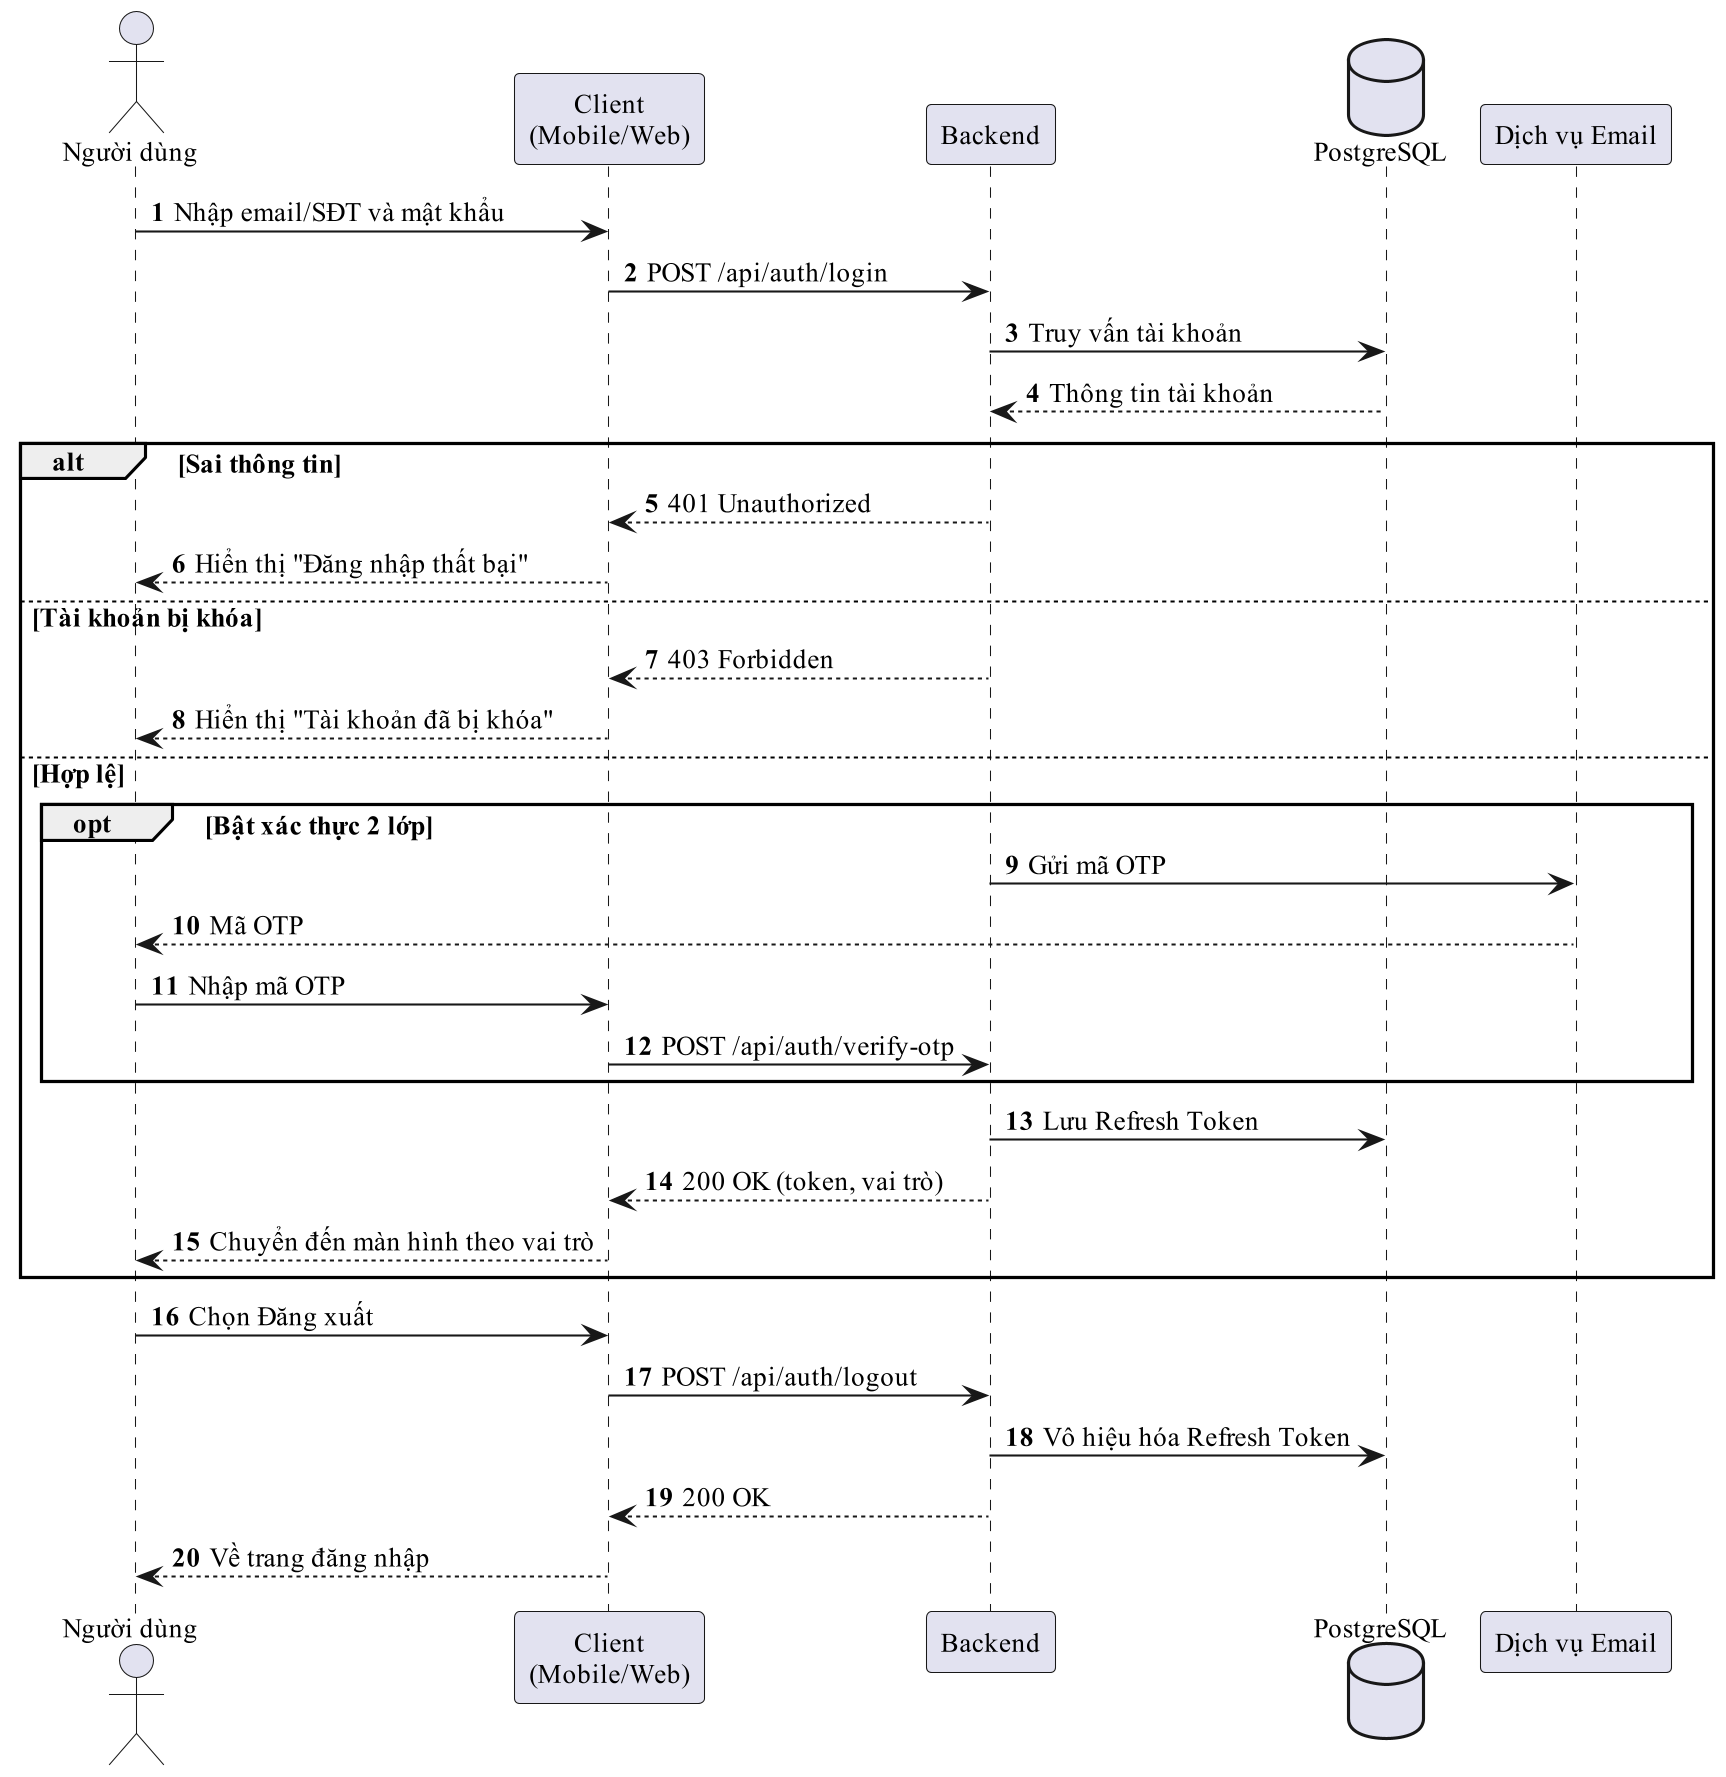

The diagram above was rendered by PlantUML. Its source (embedded in the PNG):
@startuml
!pragma layout smetana
skinparam dpi 200
skinparam defaultFontName "Times New Roman"
skinparam defaultFontSize 13
skinparam shadowing false
autonumber
actor "Người dùng" as U
participant "Client\n(Mobile/Web)" as C
participant "Backend" as B
database "PostgreSQL" as D
participant "Dịch vụ Email" as E
U -> C : Nhập email/SĐT và mật khẩu
C -> B : POST /api/auth/login
B -> D : Truy vấn tài khoản
D --> B : Thông tin tài khoản
alt Sai thông tin
  B --> C : 401 Unauthorized
  C --> U : Hiển thị "Đăng nhập thất bại"
else Tài khoản bị khóa
  B --> C : 403 Forbidden
  C --> U : Hiển thị "Tài khoản đã bị khóa"
else Hợp lệ
  opt Bật xác thực 2 lớp
    B -> E : Gửi mã OTP
    E --> U : Mã OTP
    U -> C : Nhập mã OTP
    C -> B : POST /api/auth/verify-otp
  end
  B -> D : Lưu Refresh Token
  B --> C : 200 OK (token, vai trò)
  C --> U : Chuyển đến màn hình theo vai trò
end
U -> C : Chọn Đăng xuất
C -> B : POST /api/auth/logout
B -> D : Vô hiệu hóa Refresh Token
B --> C : 200 OK
C --> U : Về trang đăng nhập
@enduml